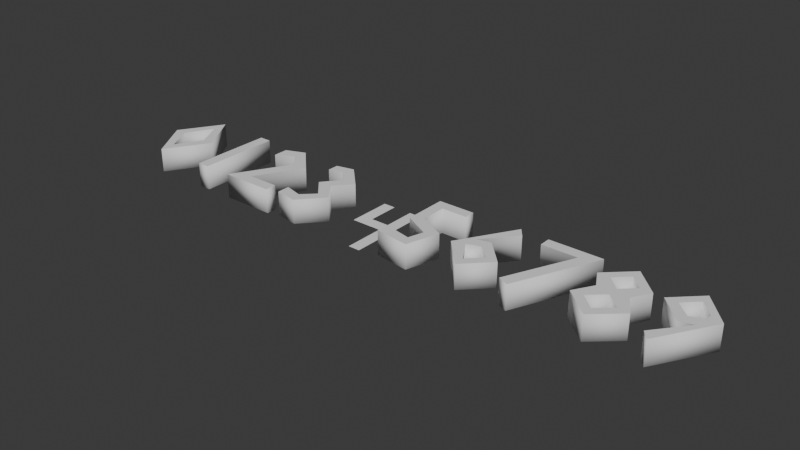 # Source: low-poly-numbers.blend  (saved by Blender 4.3.32; exported with 4.5.12 LTS)
import bpy
from mathutils import Matrix  # noqa: F401  (used for matrix-valued properties, if any)

bpy.ops.wm.read_factory_settings(use_empty=True)
scene = bpy.context.scene
scene.name = 'Scene'

# ---- collections
col_collection = bpy.data.collections.new('Collection'); scene.collection.children.link(col_collection)

# ---- world
world_world = bpy.data.worlds.new('World'); scene.world = world_world
world_world.use_nodes = True; world_world.node_tree.nodes.clear()
_N = world_world.node_tree.nodes; _L = world_world.node_tree.links
n0 = _N.new('ShaderNodeOutputWorld'); n0.name = 'World Output'; n0.location = (300, 300)
n1 = _N.new('ShaderNodeBackground'); n1.name = 'Background'; n1.location = (10, 300)
n1.inputs[0].default_value = (0.05088, 0.05088, 0.05088, 1.0)
_L.new(n1.outputs[0], n0.inputs[0])
n0.is_active_output = True
world_world.color = (0.05088, 0.05088, 0.05088)
world_world.sun_shadow_jitter_overblur = 0.0

# ---- meshes
me_text = bpy.data.meshes.new('Text')
me_text.from_pydata([(4.835, 0.319, 0.1), (4.627, 0.063, 0.1), (4.855, 0.42, 0.1), (4.746, 0.598, 0.1), (4.634, 0.49, 0.1), (4.032, 0.185, 0.1), (4.257, 0.691, 0.1), (4.458, 0.493, 0.1), (4.468, 0.184, 0.1), (4.252, -0.009, 0.1), (4.146, 0.497, 0.1), (4.253, 0.393, 0.1), (4.36, 0.495, 0.1), (4.255, 0.598, 0.1), (4.13, 0.192, 0.1), (4.37, 0.192, 0.1), (4.252, 0.3, 0.1), (3.594, 0.029, 0.1), (3.549, 0.589, 0.1), (3.549, 0.682, 0.1), (3.99, 0.682, 0.1), (3.465, 0.195, 0.1), (3.264, -0.009, 0.1), (3.317, 0.691, 0.1), (3.367, 0.196, 0.1), (2.69, 0.594, 0.1), (2.69, 0.381, 0.1), (2.835, -0.005179, 0.1), (2.782, 0.084, 0.1), (2.821, 0.2126, 0.1), (2.601, 0.327, 0.1), (2.904, 0.594, 0.1), (1.922, 0.5003, 0.1), (1.797, 0.3591, 0.1), (1.564, 0.03, 0.1), (1.818, 0.1968, 0.1), (1.797, 0.496, 0.1), (1.697, 0.598, 0.1), (1.581, 0.662, 0.1), (1.034, 0.0, 0.1), (1.295, 0.4594, 0.1), (1.193, 0.5797, 0.1), (1.048, 0.503, 0.1), (1.048, 0.626, 0.1), (1.209, 0.691, 0.1), (1.417, 0.478, 0.1), (1.205, 0.093, 0.1), (0.03, 0.341, 0.1), (0.25, 0.691, 0.1), (0.25, -0.009, 0.1), (0.25, 0.1179, 0.1), (4.835, 0.319, -0.1), (4.536, 0.489, -0.1), (4.961, 0.442, -0.1), (4.687, -0.009, -0.1), (4.627, 0.063, -0.1), (4.032, 0.185, -0.1), (4.129, 0.348, -0.1), (4.048, 0.495, -0.1), (4.257, 0.691, -0.1), (4.458, 0.493, -0.1), (4.146, 0.497, -0.1), (4.253, 0.393, -0.1), (4.13, 0.192, -0.1), (4.25, 0.084, -0.1), (4.37, 0.192, -0.1), (4.252, 0.3, -0.1), (3.549, 0.589, -0.1), (3.549, 0.682, -0.1), (3.99, 0.682, -0.1), (3.681, -0.009, -0.1), (3.274, 0.394, -0.1), (3.465, 0.195, -0.1), (3.264, -0.009, -0.1), (3.044, 0.233, -0.1), (3.317, 0.691, -0.1), (3.376, 0.616, -0.1), (3.367, 0.196, -0.1), (3.254, 0.301, -0.1), (3.146, 0.265, -0.1), (2.69, 0.381, -0.1), (2.915, 0.2697, -0.1), (2.835, -0.005179, -0.1), (2.55, 0.033, -0.1), (2.821, 0.2126, -0.1), (2.601, 0.327, -0.1), (2.601, 0.682, -0.1), (2.398, 0.0, -0.1), (2.301, 0.0, -0.1), (2.301, 0.3356, -0.1), (2.048, 0.3356, -0.1), (2.048, 0.696, -0.1), (2.398, 0.696, -0.1), (2.301, 0.4327, -0.1), (2.147, 0.4327, -0.1), (1.922, 0.5003, -0.1), (1.797, 0.3591, -0.1), (1.564, 0.03, -0.1), (1.713, 0.09546, -0.1), (1.697, 0.598, -0.1), (1.581, 0.569, -0.1), (1.048, 0.503, -0.1), (1.048, 0.626, -0.1), (1.417, 0.478, -0.1), (1.205, 0.093, -0.1), (1.466, 0.0, -0.1), (0.702, 0.0, -0.1), (0.702, 0.682, -0.1), (0.8, 0.682, -0.1), (0.25, 0.691, -0.1), (0.25, -0.009, -0.1), (0.128, 0.341, -0.1), (0.25, 0.5641, -0.1), (0.03, 0.341, -0.1), (0.47, 0.341, -0.1), (0.47, 0.341, 0.1), (0.128, 0.341, 0.1), (0.25, 0.1179, -0.1), (0.372, 0.341, -0.1), (0.372, 0.341, 0.1), (0.25, 0.5641, 0.1), (0.702, 0.0, 0.1), (0.702, 0.682, 0.1), (0.8, 0.682, 0.1), (0.8, 0.0, -0.1), (0.8, 0.0, 0.1), (1.034, 0.0, -0.1), (1.295, 0.4594, -0.1), (1.193, 0.5797, -0.1), (1.209, 0.691, -0.1), (1.466, 0.093, -0.1), (1.466, 0.093, 0.1), (1.466, 0.0, 0.1), (1.729, 0.6961, -0.1), (1.729, 0.6961, 0.1), (1.924, 0.198, -0.1), (1.924, 0.198, 0.1), (1.748, 0.0005517, -0.1), (1.748, 0.0005517, 0.1), (1.564, 0.136, -0.1), (1.564, 0.136, 0.1), (1.713, 0.09546, 0.1), (1.818, 0.1968, -0.1), (1.68, 0.3512, -0.1), (1.68, 0.3512, 0.1), (1.797, 0.496, -0.1), (1.581, 0.569, 0.1), (1.581, 0.662, -0.1), (2.301, 0.696, -0.1), (2.147, 0.696, -0.1), (2.147, 0.696, -0.1), (2.69, 0.594, -0.1), (2.915, 0.2697, 0.1), (2.55, 0.033, 0.1), (2.55, 0.134, -0.1), (2.55, 0.134, 0.1), (2.782, 0.084, -0.1), (2.601, 0.682, 0.1), (2.904, 0.682, -0.1), (2.904, 0.682, 0.1), (2.904, 0.594, -0.1), (3.167, 0.366, -0.1), (3.167, 0.366, 0.1), (3.274, 0.394, 0.1), (3.044, 0.233, 0.1), (3.376, 0.616, 0.1), (3.254, 0.301, 0.1), (3.146, 0.265, 0.1), (3.258, 0.084, -0.1), (3.258, 0.084, 0.1), (3.594, 0.029, -0.1), (3.844, 0.589, -0.1), (3.844, 0.589, 0.1), (3.681, -0.009, 0.1), (4.129, 0.348, 0.1), (4.048, 0.495, 0.1), (4.373, 0.348, -0.1), (4.373, 0.348, 0.1), (4.468, 0.184, -0.1), (4.252, -0.009, -0.1), (4.36, 0.495, -0.1), (4.255, 0.598, -0.1), (4.25, 0.084, 0.1), (4.729, 0.29, -0.1), (4.729, 0.29, 0.1), (4.536, 0.489, 0.1), (4.744, 0.691, -0.1), (4.744, 0.691, 0.1), (4.961, 0.442, 0.1), (4.687, -0.009, 0.1), (4.855, 0.42, -0.1), (4.86, 0.475, -0.1), (4.86, 0.475, 0.1), (4.746, 0.598, -0.1), (4.634, 0.49, -0.1), (4.75, 0.383, -0.1), (4.75, 0.383, 0.1)], [], [(115, 48, 47, 120, 119, 50), (121, 125, 123, 122), (78, 161, 71, 72, 168, 77), (188, 187, 185, 3, 192), (104, 130, 105, 126, 127, 128, 101, 102, 129, 103), (12, 7, 6, 13), (181, 61, 62, 57, 58, 59), (173, 20, 19, 18, 172, 17), (60, 176, 178, 64, 65, 66, 56, 57, 62, 180, 181, 59), (21, 163, 162, 165, 23, 164, 167, 166, 24), (49, 115, 50, 116, 120, 47), (138, 136, 33, 32, 134, 38, 146, 37, 36, 144, 35, 141, 140, 34), (108, 124, 106, 107), (118, 112, 111, 113, 109, 114), (177, 7, 12, 11, 10, 13, 6, 175, 174, 5, 182, 14, 16, 15, 8), (0, 1, 189, 188, 192, 2, 196, 4, 3, 185, 184), (183, 52, 186, 53, 54, 55, 51, 190, 191, 193, 194, 195), (183, 195, 190, 51), (170, 171, 67, 68, 69, 70), (63, 64, 178, 179, 56, 66), (161, 78, 79, 168, 72, 73, 74, 75, 76), (27, 152, 26, 25, 31, 159, 157, 30, 29, 28, 155, 153), (158, 160, 151, 80, 81, 82, 83, 154, 156, 84, 85, 86), (22, 21, 24, 169, 167, 164), (147, 133, 95, 96, 135, 137, 97, 139, 98, 142, 143, 145, 99, 100), (46, 45, 44, 43, 42, 41, 40, 39, 132, 131), (9, 8, 15, 182, 5), (114, 110, 113, 111, 117, 118), (47, 48, 109, 113), (48, 115, 114, 109), (115, 49, 110, 114), (49, 47, 113, 110), (116, 50, 117, 111), (50, 119, 118, 117), (119, 120, 112, 118), (120, 116, 111, 112), (121, 122, 107, 106), (122, 123, 108, 107), (123, 125, 124, 108), (125, 121, 106, 124), (144, 36, 145, 143), (40, 41, 128, 127), (41, 42, 101, 128), (42, 43, 102, 101), (43, 44, 129, 102), (44, 45, 103, 129), (45, 46, 104, 103), (46, 131, 130, 104), (131, 132, 105, 130), (132, 39, 126, 105), (134, 32, 95, 133), (32, 33, 96, 95), (33, 136, 135, 96), (136, 138, 137, 135), (138, 34, 97, 137), (34, 140, 139, 97), (140, 141, 98, 139), (141, 35, 142, 98), (35, 144, 143, 142), (36, 37, 99, 145), (37, 146, 100, 99), (146, 38, 147, 100), (38, 134, 133, 147), (150, 91, 149), (25, 26, 80, 151), (26, 152, 81, 80), (152, 27, 82, 81), (27, 153, 83, 82), (153, 155, 154, 83), (155, 28, 156, 154), (28, 29, 84, 156), (29, 30, 85, 84), (30, 157, 86, 85), (157, 159, 158, 86), (159, 31, 160, 158), (31, 25, 151, 160), (162, 163, 71, 161), (163, 21, 72, 71), (21, 22, 73, 72), (22, 164, 74, 73), (164, 23, 75, 74), (23, 165, 76, 75), (165, 162, 161, 76), (24, 166, 78, 77), (166, 167, 79, 78), (167, 169, 168, 79), (169, 24, 77, 168), (17, 172, 171, 170), (172, 18, 67, 171), (18, 19, 68, 67), (19, 20, 69, 68), (20, 173, 70, 69), (173, 17, 170, 70), (5, 174, 57, 56), (174, 175, 58, 57), (175, 6, 59, 58), (6, 7, 60, 59), (7, 177, 176, 60), (177, 8, 178, 176), (8, 9, 179, 178), (9, 5, 56, 179), (10, 11, 62, 61), (11, 12, 180, 62), (12, 13, 181, 180), (13, 10, 61, 181), (14, 182, 64, 63), (182, 15, 65, 64), (15, 16, 66, 65), (16, 14, 63, 66), (0, 184, 183, 51), (184, 185, 52, 183), (185, 187, 186, 52), (187, 188, 53, 186), (188, 189, 54, 53), (189, 1, 55, 54), (1, 0, 51, 55), (2, 192, 191, 190), (192, 3, 193, 191), (3, 4, 194, 193), (4, 196, 195, 194), (196, 2, 190, 195), (93, 148, 92, 87, 88, 89, 90, 91, 150, 94), (40, 127, 126, 39)])
me_text.polygons.foreach_set('use_smooth', [0, 0, 0, 0, 0, 0, 0, 0, 0, 0, 0, 0, 0, 0, 0, 0, 0, 0, 0, 0, 0, 0, 0, 0, 0, 0, 0, 0, 1, 1, 1, 1, 1, 1, 1, 1, 1, 1, 1, 1, 1, 1, 1, 1, 1, 1, 1, 1, 1, 1, 1, 1, 1, 1, 1, 1, 1, 1, 1, 1, 1, 1, 1, 0, 1, 1, 1, 1, 1, 1, 1, 1, 1, 1, 1, 1, 1, 1, 1, 1, 1, 1, 1, 1, 1, 1, 1, 1, 1, 1, 1, 1, 1, 1, 1, 1, 1, 1, 1, 1, 1, 1, 1, 1, 1, 1, 1, 1, 1, 1, 1, 1, 1, 1, 1, 1, 1, 1, 1, 1, 1, 0, 1])
_uv = me_text.uv_layers.new(name='UVMap')
_uv.uv.foreach_set('vector', [0.2857, 0.0, 0.1429, 0.0, 0.0, 0.0, 1.0, 0.0, 0.8571, 0.0, 0.7143, 0.0, 0.0, 0.0, 1.0, 0.0, 0.6667, 0.0, 0.3333, 0.0, 0.8, 0.0, 0.0, 0.0, 0.1, 0.0, 0.2, 0.0, 1.0, 0.0, 0.7, 0.0, 0.3636, 0.0, 0.2727, 0.0, 0.1818, 0.0, 0.8182, 0.0, 0.7273, 0.0, 0.8182, 0.0, 0.9091, 0.0, 1.0, 0.0, 0.0, 0.0, 0.2727, 0.0, 0.3636, 0.0, 0.4545, 0.0, 0.5455, 0.0, 0.6364, 0.0, 0.7273, 0.0, 0.6667, 0.0, 0.2667, 0.0, 0.2, 0.0, 0.7333, 0.0, 0.7333, 0.0, 0.5333, 0.0, 0.6, 0.0, 0.06667, 0.0, 0.1333, 0.0, 0.2, 0.0, 1.0, 0.0, 0.8, 0.0, 0.6, 0.0, 0.4, 0.0, 0.2, 0.0, 0.0, 0.0, 0.2667, 0.0, 0.3333, 0.0, 0.4, 0.0, 0.8667, 0.0, 0.9333, 0.0, 1.0, 0.0, 0.0, 0.0, 0.06667, 0.0, 0.6, 0.0, 0.6667, 0.0, 0.7333, 0.0, 0.2, 0.0, 0.2, 0.0, 0.1, 0.0, 0.0, 0.0, 0.6, 0.0, 0.5, 0.0, 0.4, 0.0, 0.9, 0.0, 0.8, 0.0, 0.7, 0.0, 0.4286, 0.0, 0.2857, 0.0, 0.7143, 0.0, 0.5714, 0.0, 1.0, 0.0, 0.0, 0.0, 0.2857, 0.0, 0.2143, 0.0, 0.1429, 0.0, 0.07143, 0.0, 0.0, 0.0, 1.0, 0.0, 0.9286, 0.0, 0.8571, 0.0, 0.7857, 0.0, 0.6429, 0.0, 0.5714, 0.0, 0.5, 0.0, 0.4286, 0.0, 0.3571, 0.0, 0.6667, 0.0, 1.0, 0.0, 0.0, 0.0, 0.3333, 0.0, 0.8571, 0.0, 1.0, 0.0, 0.5714, 0.0, 0.0, 0.0, 0.1429, 0.0, 0.2857, 0.0, 0.3333, 0.0, 0.2667, 0.0, 0.6667, 0.0, 0.6, 0.0, 0.5333, 0.0, 0.7333, 0.0, 0.2, 0.0, 0.1333, 0.0, 0.06667, 0.0, 0.0, 0.0, 0.8667, 0.0, 0.8, 0.0, 1.0, 0.0, 0.9333, 0.0, 0.4, 0.0, 0.0, 0.0, 0.5455, 0.0, 0.4545, 0.0, 0.3636, 0.0, 0.7273, 0.0, 0.6364, 0.0, 1.0, 0.0, 0.9091, 0.0, 0.8182, 0.0, 0.1818, 0.0, 0.09091, 0.0, 0.09091, 0.0, 0.1818, 0.0, 0.2727, 0.0, 0.3636, 0.0, 0.4545, 0.0, 0.5455, 0.0, 0.0, 0.0, 0.6364, 0.0, 0.7273, 0.0, 0.8182, 0.0, 0.9091, 0.0, 1.0, 0.0, 0.09091, 0.0, 1.0, 0.0, 0.6364, 0.0, 0.0, 0.0, 0.0, 0.0, 0.2, 0.0, 0.4, 0.0, 0.6, 0.0, 0.8, 0.0, 1.0, 0.0, 0.8, 0.0, 0.8667, 0.0, 0.4, 0.0, 0.4667, 0.0, 0.0, 0.0, 1.0, 0.0, 0.0, 0.0, 0.8, 0.0, 0.9, 0.0, 1.0, 0.0, 0.2, 0.0, 0.3, 0.0, 0.4, 0.0, 0.5, 0.0, 0.6, 0.0, 0.2727, 0.0, 0.1818, 0.0, 0.09091, 0.0, 0.0, 0.0, 1.0, 0.0, 0.9091, 0.0, 0.8182, 0.0, 0.7273, 0.0, 0.6364, 0.0, 0.5455, 0.0, 0.4545, 0.0, 0.3636, 0.0, 0.9091, 0.0, 1.0, 0.0, 0.0, 0.0, 0.09091, 0.0, 0.1818, 0.0, 0.2727, 0.0, 0.3636, 0.0, 0.4545, 0.0, 0.5455, 0.0, 0.6364, 0.0, 0.7273, 0.0, 0.8182, 0.0, 0.3, 0.0, 0.2, 0.0, 0.7, 0.0, 1.0, 0.0, 0.9, 0.0, 0.4, 0.0, 1.0, 0.0, 0.0, 0.0, 0.07143, 0.0, 0.1429, 0.0, 0.2143, 0.0, 0.2857, 0.0, 0.3571, 0.0, 0.4286, 0.0, 0.5, 0.0, 0.5714, 0.0, 0.6429, 0.0, 0.7857, 0.0, 0.8571, 0.0, 0.9286, 0.0, 0.8182, 0.0, 0.7273, 0.0, 0.6364, 0.0, 0.5455, 0.0, 0.4545, 0.0, 0.3636, 0.0, 0.2727, 0.0, 0.0, 0.0, 1.0, 0.0, 0.9091, 0.0, 0.4667, 0.0, 0.4, 0.0, 0.9333, 0.0, 0.8667, 0.0, 0.0, 0.0, 0.2857, 0.0, 0.4286, 0.0, 0.0, 0.0, 0.5714, 0.0, 0.7143, 0.0, 0.8571, 0.0, 0.0, 1.0, 0.25, 1.0, 0.25, 0.0, 0.0, 0.0, 0.25, 1.0, 0.5, 1.0, 0.5, 0.0, 0.25, 0.0, 0.5, 1.0, 0.75, 1.0, 0.75, 0.0, 0.5, 0.0, 0.75, 1.0, 1.0, 1.0, 1.0, 0.0, 0.75, 0.0, 0.0, 1.0, 0.25, 1.0, 0.25, 0.0, 0.0, 0.0, 0.25, 1.0, 0.5, 1.0, 0.5, 0.0, 0.25, 0.0, 0.5, 1.0, 0.75, 1.0, 0.75, 0.0, 0.5, 0.0, 0.75, 1.0, 1.0, 1.0, 1.0, 0.0, 0.75, 0.0, 0.0, 1.0, 0.25, 1.0, 0.25, 0.0, 0.0, 0.0, 0.25, 1.0, 0.5, 1.0, 0.5, 0.0, 0.25, 0.0, 0.5, 1.0, 0.75, 1.0, 0.75, 0.0, 0.5, 0.0, 0.75, 1.0, 1.0, 1.0, 1.0, 0.0, 0.75, 0.0, 0.6, 1.0, 0.7333, 1.0, 0.7333, 0.0, 0.6, 0.0, 0.25, 1.0, 0.3333, 1.0, 0.3333, 0.0, 0.25, 0.0, 0.3333, 1.0, 0.4167, 1.0, 0.4167, 0.0, 0.3333, 0.0, 0.4167, 1.0, 0.5, 1.0, 0.5, 0.0, 0.4167, 0.0, 0.5, 1.0, 0.5833, 1.0, 0.5833, 0.0, 0.5, 0.0, 0.5833, 1.0, 0.6667, 1.0, 0.6667, 0.0, 0.5833, 0.0, 0.6667, 1.0, 0.75, 1.0, 0.75, 0.0, 0.6667, 0.0, 0.75, 1.0, 0.8333, 1.0, 0.8333, 0.0, 0.75, 0.0, 0.8333, 1.0, 0.9167, 1.0, 0.9167, 0.0, 0.8333, 0.0, 0.9167, 1.0, 1.0, 1.0, 1.0, 0.0, 0.9167, 0.0, 0.0, 1.0, 0.06667, 1.0, 0.06667, 0.0, 0.0, 0.0, 0.06667, 1.0, 0.1333, 1.0, 0.1333, 0.0, 0.06667, 0.0, 0.1333, 1.0, 0.2, 1.0, 0.2, 0.0, 0.1333, 0.0, 0.2, 1.0, 0.2667, 1.0, 0.2667, 0.0, 0.2, 0.0, 0.2667, 1.0, 0.3333, 1.0, 0.3333, 0.0, 0.2667, 0.0, 0.3333, 1.0, 0.4, 1.0, 0.4, 0.0, 0.3333, 0.0, 0.4, 1.0, 0.4667, 1.0, 0.4667, 0.0, 0.4, 0.0, 0.4667, 1.0, 0.5333, 1.0, 0.5333, 0.0, 0.4667, 0.0, 0.5333, 1.0, 0.6, 1.0, 0.6, 0.0, 0.5333, 0.0, 0.7333, 1.0, 0.8, 1.0, 0.8, 0.0, 0.7333, 0.0, 0.8, 1.0, 0.8667, 1.0, 0.8667, 0.0, 0.8, 0.0, 0.8667, 1.0, 0.9333, 1.0, 0.9333, 0.0, 0.8667, 0.0, 0.9333, 1.0, 1.0, 1.0, 1.0, 0.0, 0.9333, 0.0, 0.0, 0.0, 0.0, 0.0, 0.0, 0.0, 0.0, 1.0, 0.08333, 1.0, 0.08333, 0.0, 0.0, 0.0, 0.08333, 1.0, 0.1667, 1.0, 0.1667, 0.0, 0.08333, 0.0, 0.1667, 1.0, 0.25, 1.0, 0.25, 0.0, 0.1667, 0.0, 0.25, 1.0, 0.3333, 1.0, 0.3333, 0.0, 0.25, 0.0, 0.3333, 1.0, 0.4167, 1.0, 0.4167, 0.0, 0.3333, 0.0, 0.4167, 1.0, 0.5, 1.0, 0.5, 0.0, 0.4167, 0.0, 0.5, 1.0, 0.5833, 1.0, 0.5833, 0.0, 0.5, 0.0, 0.5833, 1.0, 0.6667, 1.0, 0.6667, 0.0, 0.5833, 0.0, 0.6667, 1.0, 0.75, 1.0, 0.75, 0.0, 0.6667, 0.0, 0.75, 1.0, 0.8333, 1.0, 0.8333, 0.0, 0.75, 0.0, 0.8333, 1.0, 0.9167, 1.0, 0.9167, 0.0, 0.8333, 0.0, 0.9167, 1.0, 1.0, 1.0, 1.0, 0.0, 0.9167, 0.0, 0.0, 1.0, 0.1429, 1.0, 0.1429, 0.0, 0.0, 0.0, 0.1429, 1.0, 0.2857, 1.0, 0.2857, 0.0, 0.1429, 0.0, 0.2857, 1.0, 0.4286, 1.0, 0.4286, 0.0, 0.2857, 0.0, 0.4286, 1.0, 0.5714, 1.0, 0.5714, 0.0, 0.4286, 0.0, 0.5714, 1.0, 0.7143, 1.0, 0.7143, 0.0, 0.5714, 0.0, 0.7143, 1.0, 0.8571, 1.0, 0.8571, 0.0, 0.7143, 0.0, 0.8571, 1.0, 1.0, 1.0, 1.0, 0.0, 0.8571, 0.0, 0.0, 1.0, 0.25, 1.0, 0.25, 0.0, 0.0, 0.0, 0.25, 1.0, 0.5, 1.0, 0.5, 0.0, 0.25, 0.0, 0.5, 1.0, 0.75, 1.0, 0.75, 0.0, 0.5, 0.0, 0.75, 1.0, 1.0, 1.0, 1.0, 0.0, 0.75, 0.0, 0.0, 1.0, 0.1667, 1.0, 0.1667, 0.0, 0.0, 0.0, 0.1667, 1.0, 0.3333, 1.0, 0.3333, 0.0, 0.1667, 0.0, 0.3333, 1.0, 0.5, 1.0, 0.5, 0.0, 0.3333, 0.0, 0.5, 1.0, 0.6667, 1.0, 0.6667, 0.0, 0.5, 0.0, 0.6667, 1.0, 0.8333, 1.0, 0.8333, 0.0, 0.6667, 0.0, 0.8333, 1.0, 1.0, 1.0, 1.0, 0.0, 0.8333, 0.0, 0.0, 1.0, 0.125, 1.0, 0.125, 0.0, 0.0, 0.0, 0.125, 1.0, 0.25, 1.0, 0.25, 0.0, 0.125, 0.0, 0.25, 1.0, 0.375, 1.0, 0.375, 0.0, 0.25, 0.0, 0.375, 1.0, 0.5, 1.0, 0.5, 0.0, 0.375, 0.0, 0.5, 1.0, 0.625, 1.0, 0.625, 0.0, 0.5, 0.0, 0.625, 1.0, 0.75, 1.0, 0.75, 0.0, 0.625, 0.0, 0.75, 1.0, 0.875, 1.0, 0.875, 0.0, 0.75, 0.0, 0.875, 1.0, 1.0, 1.0, 1.0, 0.0, 0.875, 0.0, 0.0, 1.0, 0.25, 1.0, 0.25, 0.0, 0.0, 0.0, 0.25, 1.0, 0.5, 1.0, 0.5, 0.0, 0.25, 0.0, 0.5, 1.0, 0.75, 1.0, 0.75, 0.0, 0.5, 0.0, 0.75, 1.0, 1.0, 1.0, 1.0, 0.0, 0.75, 0.0, 0.0, 1.0, 0.25, 1.0, 0.25, 0.0, 0.0, 0.0, 0.25, 1.0, 0.5, 1.0, 0.5, 0.0, 0.25, 0.0, 0.5, 1.0, 0.75, 1.0, 0.75, 0.0, 0.5, 0.0, 0.75, 1.0, 1.0, 1.0, 1.0, 0.0, 0.75, 0.0, 0.0, 1.0, 0.1429, 1.0, 0.1429, 0.0, 0.0, 0.0, 0.1429, 1.0, 0.2857, 1.0, 0.2857, 0.0, 0.1429, 0.0, 0.2857, 1.0, 0.4286, 1.0, 0.4286, 0.0, 0.2857, 0.0, 0.4286, 1.0, 0.5714, 1.0, 0.5714, 0.0, 0.4286, 0.0, 0.5714, 1.0, 0.7143, 1.0, 0.7143, 0.0, 0.5714, 0.0, 0.7143, 1.0, 0.8571, 1.0, 0.8571, 0.0, 0.7143, 0.0, 0.8571, 1.0, 1.0, 1.0, 1.0, 0.0, 0.8571, 0.0, 0.0, 1.0, 0.2, 1.0, 0.2, 0.0, 0.0, 0.0, 0.2, 1.0, 0.4, 1.0, 0.4, 0.0, 0.2, 0.0, 0.4, 1.0, 0.6, 1.0, 0.6, 0.0, 0.4, 0.0, 0.6, 1.0, 0.8, 1.0, 0.8, 0.0, 0.6, 0.0, 0.8, 1.0, 1.0, 1.0, 1.0, 0.0, 0.8, 0.0, 0.0, 0.0, 0.0, 0.0, 0.0, 0.0, 0.0, 0.0, 0.0, 0.0, 0.0, 0.0, 0.0, 0.0, 0.0, 0.0, 0.0, 0.0, 0.0, 0.0, 0.25, 1.0, 0.25, 0.0, 0.0, 0.0, 0.0, 1.0])
me_text.auto_texspace = False
me_text.update()

# ---- objects
ob_text = bpy.data.objects.new('Text', me_text)

# ---- transforms, parenting, visibility, modifiers, constraints
ob_text.location = (0.0, 0.0, 0.0)

# ---- collection membership
col_collection.objects.link(ob_text)

# ---- scene / render settings (as saved in the file)
scene.frame_start = 1; scene.frame_end = 250; scene.frame_set(1)
scene.render.engine = 'BLENDER_EEVEE_NEXT'
bpy.context.view_layer.update()

# ---- added for rendering (the .blend has no active camera and no usable light): camera, sun
cam_auto = bpy.data.cameras.new('AutoCamera')
cam_auto.lens = 50.0
cam_auto.sensor_width = 36.0
cam_auto.clip_end = 1000.0
ob_auto_camera = bpy.data.objects.new('AutoCamera', cam_auto)
scene.collection.objects.link(ob_auto_camera)
ob_auto_camera.location = (7.1079, -5.19134, 3.68992)
ob_auto_camera.rotation_euler = (1.09748, -7.21219e-08, 0.694738)
scene.camera = ob_auto_camera
light_auto_sun = bpy.data.lights.new('AutoSun', 'SUN')
light_auto_sun.energy = 3.0
light_auto_sun.angle = 0.0523599
ob_auto_sun = bpy.data.objects.new('AutoSun', light_auto_sun)
scene.collection.objects.link(ob_auto_sun)
ob_auto_sun.rotation_euler = (0.872665, 0.174533, 0.523599)
bpy.context.view_layer.update()
